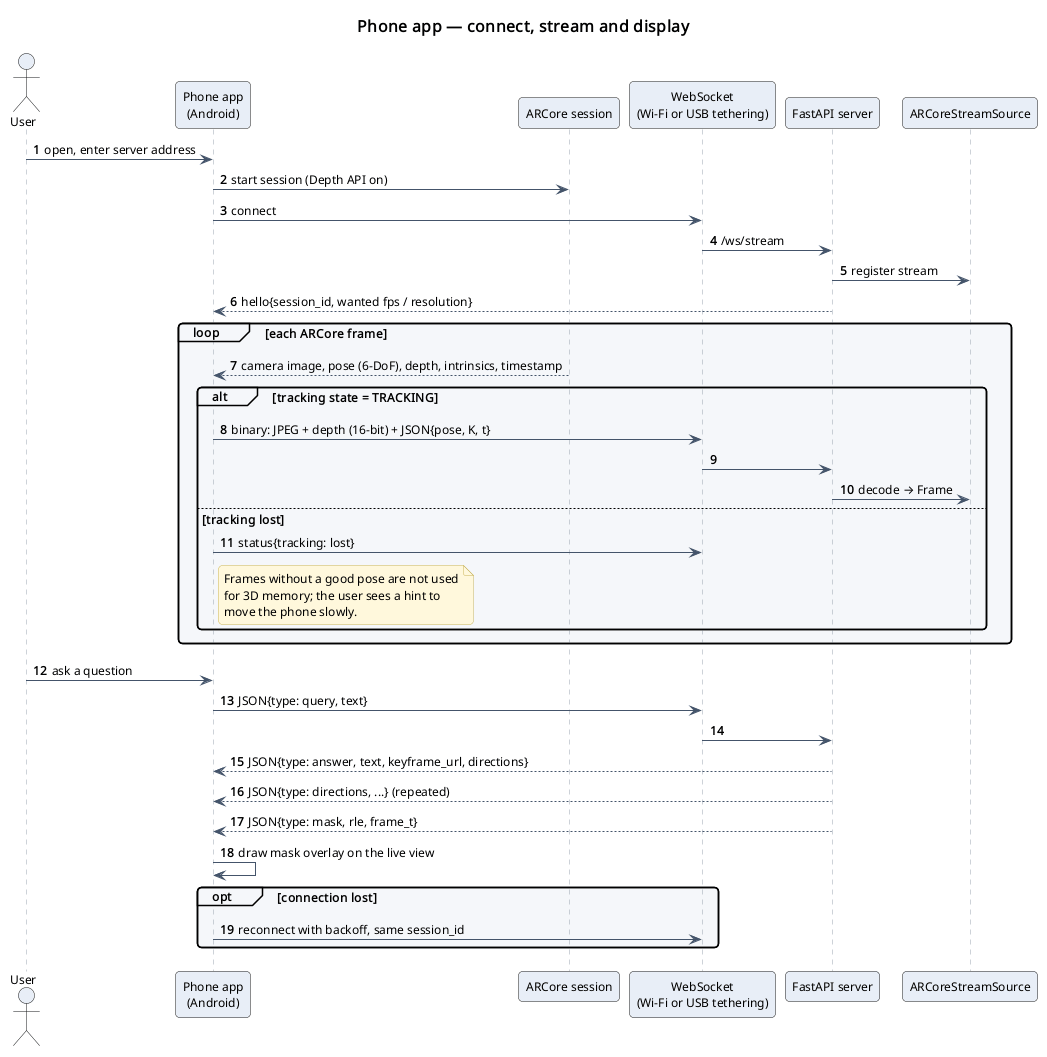

The diagram above was rendered by PlantUML. Its source (embedded in the PNG):
@startuml
!include ../_style.iuml
title Phone app — connect, stream and display
autonumber "<b>0"

actor User as user
participant "Phone app\n(Android)" as app
participant "ARCore session" as arcore
participant "WebSocket\n(Wi-Fi or USB tethering)" as ws
participant "FastAPI server" as api
participant "ARCoreStreamSource" as src

user -> app : open, enter server address
app -> arcore : start session (Depth API on)
app -> ws : connect
ws -> api : /ws/stream
api -> src : register stream
api --> app : hello{session_id, wanted fps / resolution}

loop each ARCore frame
  arcore --> app : camera image, pose (6-DoF), depth, intrinsics, timestamp
  alt tracking state = TRACKING
    app -> ws : binary: JPEG + depth (16-bit) + JSON{pose, K, t}
    ws -> api
    api -> src : decode → Frame
  else tracking lost
    app -> ws : status{tracking: lost}
    note right of app
      Frames without a good pose are not used
      for 3D memory; the user sees a hint to
      move the phone slowly.
    end note
  end
end

user -> app : ask a question
app -> ws : JSON{type: query, text}
ws -> api
api --> app : JSON{type: answer, text, keyframe_url, directions}
api --> app : JSON{type: directions, ...} (repeated)
api --> app : JSON{type: mask, rle, frame_t}
app -> app : draw mask overlay on the live view

opt connection lost
  app -> ws : reconnect with backoff, same session_id
end
@enduml